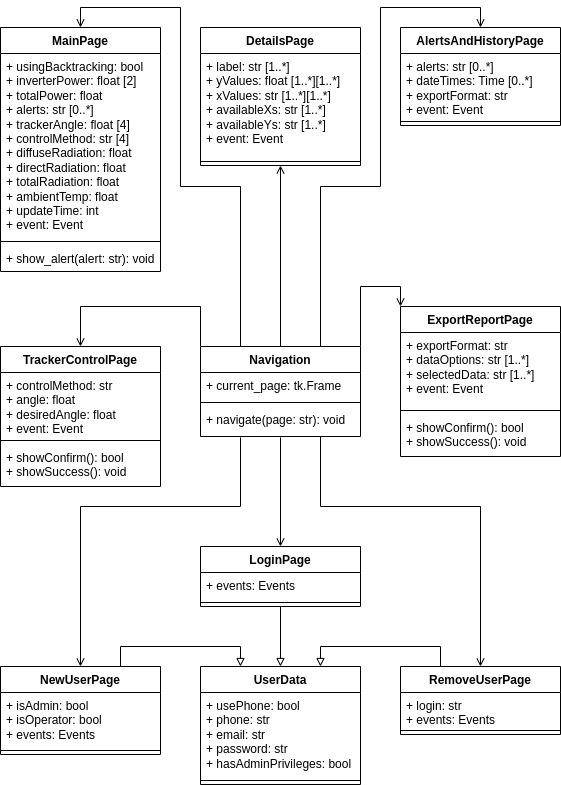

The diagram above was exported from draw.io. Its source (the exported page's mxGraphModel, read from the mxfile embedded in the PNG):
<mxGraphModel dx="880" dy="488" grid="1" gridSize="10" guides="1" tooltips="1" connect="1" arrows="1" fold="1" page="1" pageScale="1" pageWidth="583" pageHeight="827" math="0" shadow="0">
  <root>
    <mxCell id="WIyWlLk6GJQsqaUBKTNV-0" />
    <mxCell id="WIyWlLk6GJQsqaUBKTNV-1" parent="WIyWlLk6GJQsqaUBKTNV-0" />
    <mxCell id="xXEFe-Vd1Y5yv1aaEWYl-35" style="edgeStyle=orthogonalEdgeStyle;rounded=0;orthogonalLoop=1;jettySize=auto;html=1;exitX=0.25;exitY=0;exitDx=0;exitDy=0;entryX=0.5;entryY=0;entryDx=0;entryDy=0;endArrow=open;endFill=0;" parent="WIyWlLk6GJQsqaUBKTNV-1" source="xXEFe-Vd1Y5yv1aaEWYl-0" target="xXEFe-Vd1Y5yv1aaEWYl-16" edge="1">
      <mxGeometry relative="1" as="geometry">
        <Array as="points">
          <mxPoint x="240" y="200" />
          <mxPoint x="180" y="200" />
          <mxPoint x="180" y="21" />
          <mxPoint x="80" y="21" />
        </Array>
      </mxGeometry>
    </mxCell>
    <mxCell id="xXEFe-Vd1Y5yv1aaEWYl-36" style="edgeStyle=orthogonalEdgeStyle;rounded=0;orthogonalLoop=1;jettySize=auto;html=1;exitX=0.75;exitY=0;exitDx=0;exitDy=0;entryX=0.5;entryY=0;entryDx=0;entryDy=0;endArrow=open;endFill=0;" parent="WIyWlLk6GJQsqaUBKTNV-1" source="xXEFe-Vd1Y5yv1aaEWYl-0" target="xXEFe-Vd1Y5yv1aaEWYl-12" edge="1">
      <mxGeometry relative="1" as="geometry">
        <Array as="points">
          <mxPoint x="320" y="200" />
          <mxPoint x="380" y="200" />
          <mxPoint x="380" y="21" />
          <mxPoint x="480" y="21" />
        </Array>
      </mxGeometry>
    </mxCell>
    <mxCell id="puaZa0-vv4KtWipvlhHS-4" style="edgeStyle=orthogonalEdgeStyle;rounded=0;orthogonalLoop=1;jettySize=auto;html=1;exitX=0.5;exitY=0;exitDx=0;exitDy=0;entryX=0.5;entryY=1;entryDx=0;entryDy=0;endArrow=open;endFill=0;" edge="1" parent="WIyWlLk6GJQsqaUBKTNV-1" source="xXEFe-Vd1Y5yv1aaEWYl-0" target="xXEFe-Vd1Y5yv1aaEWYl-20">
      <mxGeometry relative="1" as="geometry">
        <mxPoint x="280" y="155" as="targetPoint" />
      </mxGeometry>
    </mxCell>
    <mxCell id="puaZa0-vv4KtWipvlhHS-15" style="edgeStyle=orthogonalEdgeStyle;rounded=0;orthogonalLoop=1;jettySize=auto;html=1;exitX=1;exitY=0;exitDx=0;exitDy=0;entryX=0;entryY=0;entryDx=0;entryDy=0;endArrow=open;endFill=0;" edge="1" parent="WIyWlLk6GJQsqaUBKTNV-1" source="xXEFe-Vd1Y5yv1aaEWYl-0" target="xXEFe-Vd1Y5yv1aaEWYl-37">
      <mxGeometry relative="1" as="geometry">
        <Array as="points">
          <mxPoint x="360" y="300" />
          <mxPoint x="400" y="300" />
        </Array>
      </mxGeometry>
    </mxCell>
    <mxCell id="puaZa0-vv4KtWipvlhHS-17" style="edgeStyle=orthogonalEdgeStyle;rounded=0;orthogonalLoop=1;jettySize=auto;html=1;exitX=0;exitY=0;exitDx=0;exitDy=0;entryX=0.5;entryY=0;entryDx=0;entryDy=0;endArrow=open;endFill=0;" edge="1" parent="WIyWlLk6GJQsqaUBKTNV-1" source="xXEFe-Vd1Y5yv1aaEWYl-0" target="puaZa0-vv4KtWipvlhHS-10">
      <mxGeometry relative="1" as="geometry">
        <Array as="points">
          <mxPoint x="200" y="320" />
          <mxPoint x="80" y="320" />
        </Array>
      </mxGeometry>
    </mxCell>
    <mxCell id="xXEFe-Vd1Y5yv1aaEWYl-0" value="Navigation" style="swimlane;fontStyle=1;align=center;verticalAlign=top;childLayout=stackLayout;horizontal=1;startSize=26;horizontalStack=0;resizeParent=1;resizeParentMax=0;resizeLast=0;collapsible=1;marginBottom=0;whiteSpace=wrap;html=1;" parent="WIyWlLk6GJQsqaUBKTNV-1" vertex="1">
      <mxGeometry x="200" y="360" width="160" height="90" as="geometry" />
    </mxCell>
    <mxCell id="xXEFe-Vd1Y5yv1aaEWYl-1" value="+ current_page: tk.Frame" style="text;strokeColor=none;fillColor=none;align=left;verticalAlign=top;spacingLeft=4;spacingRight=4;overflow=hidden;rotatable=0;points=[[0,0.5],[1,0.5]];portConstraint=eastwest;whiteSpace=wrap;html=1;" parent="xXEFe-Vd1Y5yv1aaEWYl-0" vertex="1">
      <mxGeometry y="26" width="160" height="26" as="geometry" />
    </mxCell>
    <mxCell id="xXEFe-Vd1Y5yv1aaEWYl-2" value="" style="line;strokeWidth=1;fillColor=none;align=left;verticalAlign=middle;spacingTop=-1;spacingLeft=3;spacingRight=3;rotatable=0;labelPosition=right;points=[];portConstraint=eastwest;strokeColor=inherit;" parent="xXEFe-Vd1Y5yv1aaEWYl-0" vertex="1">
      <mxGeometry y="52" width="160" height="8" as="geometry" />
    </mxCell>
    <mxCell id="xXEFe-Vd1Y5yv1aaEWYl-3" value="+ navigate(page: str): void" style="text;strokeColor=none;fillColor=none;align=left;verticalAlign=top;spacingLeft=4;spacingRight=4;overflow=hidden;rotatable=0;points=[[0,0.5],[1,0.5]];portConstraint=eastwest;whiteSpace=wrap;html=1;" parent="xXEFe-Vd1Y5yv1aaEWYl-0" vertex="1">
      <mxGeometry y="60" width="160" height="30" as="geometry" />
    </mxCell>
    <mxCell id="xXEFe-Vd1Y5yv1aaEWYl-46" style="edgeStyle=orthogonalEdgeStyle;rounded=0;orthogonalLoop=1;jettySize=auto;html=1;exitX=0.25;exitY=0;exitDx=0;exitDy=0;entryX=0.75;entryY=0;entryDx=0;entryDy=0;endArrow=block;endFill=0;" parent="WIyWlLk6GJQsqaUBKTNV-1" source="xXEFe-Vd1Y5yv1aaEWYl-4" target="xXEFe-Vd1Y5yv1aaEWYl-28" edge="1">
      <mxGeometry relative="1" as="geometry" />
    </mxCell>
    <mxCell id="xXEFe-Vd1Y5yv1aaEWYl-48" style="edgeStyle=orthogonalEdgeStyle;rounded=0;orthogonalLoop=1;jettySize=auto;html=1;exitX=0.5;exitY=0;exitDx=0;exitDy=0;entryX=0.75;entryY=1;entryDx=0;entryDy=0;entryPerimeter=0;endArrow=none;endFill=0;startArrow=open;startFill=0;" parent="WIyWlLk6GJQsqaUBKTNV-1" source="xXEFe-Vd1Y5yv1aaEWYl-4" target="xXEFe-Vd1Y5yv1aaEWYl-3" edge="1">
      <mxGeometry relative="1" as="geometry">
        <Array as="points">
          <mxPoint x="480" y="520" />
          <mxPoint x="320" y="520" />
        </Array>
      </mxGeometry>
    </mxCell>
    <mxCell id="xXEFe-Vd1Y5yv1aaEWYl-4" value="RemoveUserPage" style="swimlane;fontStyle=1;align=center;verticalAlign=top;childLayout=stackLayout;horizontal=1;startSize=26;horizontalStack=0;resizeParent=1;resizeParentMax=0;resizeLast=0;collapsible=1;marginBottom=0;whiteSpace=wrap;html=1;" parent="WIyWlLk6GJQsqaUBKTNV-1" vertex="1">
      <mxGeometry x="400" y="680" width="160" height="68" as="geometry" />
    </mxCell>
    <mxCell id="xXEFe-Vd1Y5yv1aaEWYl-5" value="+ login: str&lt;br&gt;+ events: Events" style="text;strokeColor=none;fillColor=none;align=left;verticalAlign=top;spacingLeft=4;spacingRight=4;overflow=hidden;rotatable=0;points=[[0,0.5],[1,0.5]];portConstraint=eastwest;whiteSpace=wrap;html=1;" parent="xXEFe-Vd1Y5yv1aaEWYl-4" vertex="1">
      <mxGeometry y="26" width="160" height="34" as="geometry" />
    </mxCell>
    <mxCell id="xXEFe-Vd1Y5yv1aaEWYl-6" value="" style="line;strokeWidth=1;fillColor=none;align=left;verticalAlign=middle;spacingTop=-1;spacingLeft=3;spacingRight=3;rotatable=0;labelPosition=right;points=[];portConstraint=eastwest;strokeColor=inherit;" parent="xXEFe-Vd1Y5yv1aaEWYl-4" vertex="1">
      <mxGeometry y="60" width="160" height="8" as="geometry" />
    </mxCell>
    <mxCell id="xXEFe-Vd1Y5yv1aaEWYl-44" style="edgeStyle=orthogonalEdgeStyle;rounded=0;orthogonalLoop=1;jettySize=auto;html=1;exitX=0.75;exitY=0;exitDx=0;exitDy=0;entryX=0.25;entryY=0;entryDx=0;entryDy=0;endArrow=block;endFill=0;" parent="WIyWlLk6GJQsqaUBKTNV-1" source="xXEFe-Vd1Y5yv1aaEWYl-8" target="xXEFe-Vd1Y5yv1aaEWYl-28" edge="1">
      <mxGeometry relative="1" as="geometry" />
    </mxCell>
    <mxCell id="puaZa0-vv4KtWipvlhHS-9" style="edgeStyle=orthogonalEdgeStyle;rounded=0;orthogonalLoop=1;jettySize=auto;html=1;exitX=0.5;exitY=0;exitDx=0;exitDy=0;entryX=0.25;entryY=1.033;entryDx=0;entryDy=0;entryPerimeter=0;endArrow=none;endFill=0;startArrow=open;startFill=0;" edge="1" parent="WIyWlLk6GJQsqaUBKTNV-1" source="xXEFe-Vd1Y5yv1aaEWYl-8" target="xXEFe-Vd1Y5yv1aaEWYl-3">
      <mxGeometry relative="1" as="geometry">
        <Array as="points">
          <mxPoint x="80" y="520" />
          <mxPoint x="240" y="520" />
        </Array>
      </mxGeometry>
    </mxCell>
    <mxCell id="xXEFe-Vd1Y5yv1aaEWYl-8" value="NewUserPage" style="swimlane;fontStyle=1;align=center;verticalAlign=top;childLayout=stackLayout;horizontal=1;startSize=26;horizontalStack=0;resizeParent=1;resizeParentMax=0;resizeLast=0;collapsible=1;marginBottom=0;whiteSpace=wrap;html=1;" parent="WIyWlLk6GJQsqaUBKTNV-1" vertex="1">
      <mxGeometry y="680" width="160" height="88" as="geometry" />
    </mxCell>
    <mxCell id="xXEFe-Vd1Y5yv1aaEWYl-9" value="+ isAdmin: bool&lt;br&gt;+ isOperator: bool&lt;br&gt;+ events: Events" style="text;strokeColor=none;fillColor=none;align=left;verticalAlign=top;spacingLeft=4;spacingRight=4;overflow=hidden;rotatable=0;points=[[0,0.5],[1,0.5]];portConstraint=eastwest;whiteSpace=wrap;html=1;" parent="xXEFe-Vd1Y5yv1aaEWYl-8" vertex="1">
      <mxGeometry y="26" width="160" height="54" as="geometry" />
    </mxCell>
    <mxCell id="xXEFe-Vd1Y5yv1aaEWYl-10" value="" style="line;strokeWidth=1;fillColor=none;align=left;verticalAlign=middle;spacingTop=-1;spacingLeft=3;spacingRight=3;rotatable=0;labelPosition=right;points=[];portConstraint=eastwest;strokeColor=inherit;" parent="xXEFe-Vd1Y5yv1aaEWYl-8" vertex="1">
      <mxGeometry y="80" width="160" height="8" as="geometry" />
    </mxCell>
    <mxCell id="xXEFe-Vd1Y5yv1aaEWYl-12" value="AlertsAndHistoryPage" style="swimlane;fontStyle=1;align=center;verticalAlign=top;childLayout=stackLayout;horizontal=1;startSize=26;horizontalStack=0;resizeParent=1;resizeParentMax=0;resizeLast=0;collapsible=1;marginBottom=0;whiteSpace=wrap;html=1;" parent="WIyWlLk6GJQsqaUBKTNV-1" vertex="1">
      <mxGeometry x="400" y="41" width="160" height="98" as="geometry" />
    </mxCell>
    <mxCell id="xXEFe-Vd1Y5yv1aaEWYl-13" value="+ alerts: str [0..*]&lt;br&gt;+ dateTimes: Time [0..*]&lt;br&gt;+ exportFormat: str&lt;br&gt;+ event: Event" style="text;strokeColor=none;fillColor=none;align=left;verticalAlign=top;spacingLeft=4;spacingRight=4;overflow=hidden;rotatable=0;points=[[0,0.5],[1,0.5]];portConstraint=eastwest;whiteSpace=wrap;html=1;" parent="xXEFe-Vd1Y5yv1aaEWYl-12" vertex="1">
      <mxGeometry y="26" width="160" height="64" as="geometry" />
    </mxCell>
    <mxCell id="xXEFe-Vd1Y5yv1aaEWYl-14" value="" style="line;strokeWidth=1;fillColor=none;align=left;verticalAlign=middle;spacingTop=-1;spacingLeft=3;spacingRight=3;rotatable=0;labelPosition=right;points=[];portConstraint=eastwest;strokeColor=inherit;" parent="xXEFe-Vd1Y5yv1aaEWYl-12" vertex="1">
      <mxGeometry y="90" width="160" height="8" as="geometry" />
    </mxCell>
    <mxCell id="xXEFe-Vd1Y5yv1aaEWYl-16" value="MainPage" style="swimlane;fontStyle=1;align=center;verticalAlign=top;childLayout=stackLayout;horizontal=1;startSize=26;horizontalStack=0;resizeParent=1;resizeParentMax=0;resizeLast=0;collapsible=1;marginBottom=0;whiteSpace=wrap;html=1;" parent="WIyWlLk6GJQsqaUBKTNV-1" vertex="1">
      <mxGeometry y="41" width="160" height="244" as="geometry" />
    </mxCell>
    <mxCell id="xXEFe-Vd1Y5yv1aaEWYl-17" value="+ usingBacktracking: bool&lt;br&gt;+ inverterPower: float [2]&lt;br&gt;+ totalPower: float&lt;br&gt;+ alerts: str [0..*]&lt;br&gt;+ trackerAngle: float [4]&lt;br&gt;+ controlMethod: str [4]&lt;br&gt;+ diffuseRadiation: float&lt;br&gt;+ directRadiation: float&lt;br&gt;+ totalRadiation: float&lt;br&gt;+&amp;nbsp;ambientTemp: float&lt;br&gt;+ updateTime: int&lt;br&gt;+ event: Event" style="text;strokeColor=none;fillColor=none;align=left;verticalAlign=top;spacingLeft=4;spacingRight=4;overflow=hidden;rotatable=0;points=[[0,0.5],[1,0.5]];portConstraint=eastwest;whiteSpace=wrap;html=1;" parent="xXEFe-Vd1Y5yv1aaEWYl-16" vertex="1">
      <mxGeometry y="26" width="160" height="184" as="geometry" />
    </mxCell>
    <mxCell id="xXEFe-Vd1Y5yv1aaEWYl-18" value="" style="line;strokeWidth=1;fillColor=none;align=left;verticalAlign=middle;spacingTop=-1;spacingLeft=3;spacingRight=3;rotatable=0;labelPosition=right;points=[];portConstraint=eastwest;strokeColor=inherit;" parent="xXEFe-Vd1Y5yv1aaEWYl-16" vertex="1">
      <mxGeometry y="210" width="160" height="8" as="geometry" />
    </mxCell>
    <mxCell id="xXEFe-Vd1Y5yv1aaEWYl-19" value="+ show_alert(alert: str): void" style="text;strokeColor=none;fillColor=none;align=left;verticalAlign=top;spacingLeft=4;spacingRight=4;overflow=hidden;rotatable=0;points=[[0,0.5],[1,0.5]];portConstraint=eastwest;whiteSpace=wrap;html=1;" parent="xXEFe-Vd1Y5yv1aaEWYl-16" vertex="1">
      <mxGeometry y="218" width="160" height="26" as="geometry" />
    </mxCell>
    <mxCell id="xXEFe-Vd1Y5yv1aaEWYl-20" value="DetailsPage" style="swimlane;fontStyle=1;align=center;verticalAlign=top;childLayout=stackLayout;horizontal=1;startSize=26;horizontalStack=0;resizeParent=1;resizeParentMax=0;resizeLast=0;collapsible=1;marginBottom=0;whiteSpace=wrap;html=1;" parent="WIyWlLk6GJQsqaUBKTNV-1" vertex="1">
      <mxGeometry x="200" y="41" width="160" height="138" as="geometry" />
    </mxCell>
    <mxCell id="xXEFe-Vd1Y5yv1aaEWYl-21" value="+ label: str [1..*]&lt;br&gt;+ yValues: float [1..*][1..*]&lt;br&gt;+ xValues: str [1..*][1..*]&lt;br&gt;+ availableXs: str [1..*]&lt;br&gt;+ availableYs: str [1..*]&lt;br&gt;+ event: Event" style="text;strokeColor=none;fillColor=none;align=left;verticalAlign=top;spacingLeft=4;spacingRight=4;overflow=hidden;rotatable=0;points=[[0,0.5],[1,0.5]];portConstraint=eastwest;whiteSpace=wrap;html=1;" parent="xXEFe-Vd1Y5yv1aaEWYl-20" vertex="1">
      <mxGeometry y="26" width="160" height="104" as="geometry" />
    </mxCell>
    <mxCell id="xXEFe-Vd1Y5yv1aaEWYl-22" value="" style="line;strokeWidth=1;fillColor=none;align=left;verticalAlign=middle;spacingTop=-1;spacingLeft=3;spacingRight=3;rotatable=0;labelPosition=right;points=[];portConstraint=eastwest;strokeColor=inherit;" parent="xXEFe-Vd1Y5yv1aaEWYl-20" vertex="1">
      <mxGeometry y="130" width="160" height="8" as="geometry" />
    </mxCell>
    <mxCell id="xXEFe-Vd1Y5yv1aaEWYl-28" value="UserData" style="swimlane;fontStyle=1;align=center;verticalAlign=top;childLayout=stackLayout;horizontal=1;startSize=26;horizontalStack=0;resizeParent=1;resizeParentMax=0;resizeLast=0;collapsible=1;marginBottom=0;whiteSpace=wrap;html=1;" parent="WIyWlLk6GJQsqaUBKTNV-1" vertex="1">
      <mxGeometry x="200" y="680" width="160" height="118" as="geometry" />
    </mxCell>
    <mxCell id="xXEFe-Vd1Y5yv1aaEWYl-29" value="+ usePhone: bool&lt;br style=&quot;border-color: var(--border-color);&quot;&gt;+ phone: str&lt;br style=&quot;border-color: var(--border-color);&quot;&gt;+ email: str&lt;br style=&quot;border-color: var(--border-color);&quot;&gt;+ password: str&lt;br&gt;+ hasAdminPrivileges: bool" style="text;strokeColor=none;fillColor=none;align=left;verticalAlign=top;spacingLeft=4;spacingRight=4;overflow=hidden;rotatable=0;points=[[0,0.5],[1,0.5]];portConstraint=eastwest;whiteSpace=wrap;html=1;" parent="xXEFe-Vd1Y5yv1aaEWYl-28" vertex="1">
      <mxGeometry y="26" width="160" height="84" as="geometry" />
    </mxCell>
    <mxCell id="xXEFe-Vd1Y5yv1aaEWYl-30" value="" style="line;strokeWidth=1;fillColor=none;align=left;verticalAlign=middle;spacingTop=-1;spacingLeft=3;spacingRight=3;rotatable=0;labelPosition=right;points=[];portConstraint=eastwest;strokeColor=inherit;" parent="xXEFe-Vd1Y5yv1aaEWYl-28" vertex="1">
      <mxGeometry y="110" width="160" height="8" as="geometry" />
    </mxCell>
    <mxCell id="xXEFe-Vd1Y5yv1aaEWYl-37" value="ExportReportPage" style="swimlane;fontStyle=1;align=center;verticalAlign=top;childLayout=stackLayout;horizontal=1;startSize=26;horizontalStack=0;resizeParent=1;resizeParentMax=0;resizeLast=0;collapsible=1;marginBottom=0;whiteSpace=wrap;html=1;" parent="WIyWlLk6GJQsqaUBKTNV-1" vertex="1">
      <mxGeometry x="400" y="320" width="160" height="150" as="geometry" />
    </mxCell>
    <mxCell id="xXEFe-Vd1Y5yv1aaEWYl-38" value="+ exportFormat: str&lt;br&gt;+ dataOptions: str [1..*]&lt;br&gt;+ selectedData: str [1..*]&lt;br&gt;+ event: Event" style="text;strokeColor=none;fillColor=none;align=left;verticalAlign=top;spacingLeft=4;spacingRight=4;overflow=hidden;rotatable=0;points=[[0,0.5],[1,0.5]];portConstraint=eastwest;whiteSpace=wrap;html=1;" parent="xXEFe-Vd1Y5yv1aaEWYl-37" vertex="1">
      <mxGeometry y="26" width="160" height="74" as="geometry" />
    </mxCell>
    <mxCell id="xXEFe-Vd1Y5yv1aaEWYl-39" value="" style="line;strokeWidth=1;fillColor=none;align=left;verticalAlign=middle;spacingTop=-1;spacingLeft=3;spacingRight=3;rotatable=0;labelPosition=right;points=[];portConstraint=eastwest;strokeColor=inherit;" parent="xXEFe-Vd1Y5yv1aaEWYl-37" vertex="1">
      <mxGeometry y="100" width="160" height="8" as="geometry" />
    </mxCell>
    <mxCell id="xXEFe-Vd1Y5yv1aaEWYl-40" value="+ showConfirm(): bool&lt;br&gt;+ showSuccess(): void" style="text;strokeColor=none;fillColor=none;align=left;verticalAlign=top;spacingLeft=4;spacingRight=4;overflow=hidden;rotatable=0;points=[[0,0.5],[1,0.5]];portConstraint=eastwest;whiteSpace=wrap;html=1;" parent="xXEFe-Vd1Y5yv1aaEWYl-37" vertex="1">
      <mxGeometry y="108" width="160" height="42" as="geometry" />
    </mxCell>
    <mxCell id="puaZa0-vv4KtWipvlhHS-6" style="edgeStyle=orthogonalEdgeStyle;rounded=0;orthogonalLoop=1;jettySize=auto;html=1;exitX=0.5;exitY=1;exitDx=0;exitDy=0;entryX=0.5;entryY=0;entryDx=0;entryDy=0;endArrow=block;endFill=0;" edge="1" parent="WIyWlLk6GJQsqaUBKTNV-1" source="puaZa0-vv4KtWipvlhHS-0" target="xXEFe-Vd1Y5yv1aaEWYl-28">
      <mxGeometry relative="1" as="geometry" />
    </mxCell>
    <mxCell id="puaZa0-vv4KtWipvlhHS-8" style="edgeStyle=orthogonalEdgeStyle;rounded=0;orthogonalLoop=1;jettySize=auto;html=1;exitX=0.5;exitY=0;exitDx=0;exitDy=0;entryX=0.5;entryY=1.033;entryDx=0;entryDy=0;entryPerimeter=0;endArrow=none;endFill=0;startArrow=open;startFill=0;" edge="1" parent="WIyWlLk6GJQsqaUBKTNV-1" source="puaZa0-vv4KtWipvlhHS-0" target="xXEFe-Vd1Y5yv1aaEWYl-3">
      <mxGeometry relative="1" as="geometry" />
    </mxCell>
    <mxCell id="puaZa0-vv4KtWipvlhHS-0" value="LoginPage" style="swimlane;fontStyle=1;align=center;verticalAlign=top;childLayout=stackLayout;horizontal=1;startSize=26;horizontalStack=0;resizeParent=1;resizeParentMax=0;resizeLast=0;collapsible=1;marginBottom=0;whiteSpace=wrap;html=1;" vertex="1" parent="WIyWlLk6GJQsqaUBKTNV-1">
      <mxGeometry x="200" y="560" width="160" height="60" as="geometry" />
    </mxCell>
    <mxCell id="puaZa0-vv4KtWipvlhHS-1" value="+ events: Events" style="text;strokeColor=none;fillColor=none;align=left;verticalAlign=top;spacingLeft=4;spacingRight=4;overflow=hidden;rotatable=0;points=[[0,0.5],[1,0.5]];portConstraint=eastwest;whiteSpace=wrap;html=1;" vertex="1" parent="puaZa0-vv4KtWipvlhHS-0">
      <mxGeometry y="26" width="160" height="26" as="geometry" />
    </mxCell>
    <mxCell id="puaZa0-vv4KtWipvlhHS-2" value="" style="line;strokeWidth=1;fillColor=none;align=left;verticalAlign=middle;spacingTop=-1;spacingLeft=3;spacingRight=3;rotatable=0;labelPosition=right;points=[];portConstraint=eastwest;strokeColor=inherit;" vertex="1" parent="puaZa0-vv4KtWipvlhHS-0">
      <mxGeometry y="52" width="160" height="8" as="geometry" />
    </mxCell>
    <mxCell id="puaZa0-vv4KtWipvlhHS-10" value="TrackerControlPage" style="swimlane;fontStyle=1;align=center;verticalAlign=top;childLayout=stackLayout;horizontal=1;startSize=26;horizontalStack=0;resizeParent=1;resizeParentMax=0;resizeLast=0;collapsible=1;marginBottom=0;whiteSpace=wrap;html=1;" vertex="1" parent="WIyWlLk6GJQsqaUBKTNV-1">
      <mxGeometry y="360" width="160" height="140" as="geometry" />
    </mxCell>
    <mxCell id="puaZa0-vv4KtWipvlhHS-11" value="+ controlMethod: str&lt;br&gt;+ angle: float&lt;br&gt;+ desiredAngle: float&lt;br&gt;+ event: Event" style="text;strokeColor=none;fillColor=none;align=left;verticalAlign=top;spacingLeft=4;spacingRight=4;overflow=hidden;rotatable=0;points=[[0,0.5],[1,0.5]];portConstraint=eastwest;whiteSpace=wrap;html=1;" vertex="1" parent="puaZa0-vv4KtWipvlhHS-10">
      <mxGeometry y="26" width="160" height="64" as="geometry" />
    </mxCell>
    <mxCell id="puaZa0-vv4KtWipvlhHS-12" value="" style="line;strokeWidth=1;fillColor=none;align=left;verticalAlign=middle;spacingTop=-1;spacingLeft=3;spacingRight=3;rotatable=0;labelPosition=right;points=[];portConstraint=eastwest;strokeColor=inherit;" vertex="1" parent="puaZa0-vv4KtWipvlhHS-10">
      <mxGeometry y="90" width="160" height="8" as="geometry" />
    </mxCell>
    <mxCell id="puaZa0-vv4KtWipvlhHS-13" value="+ showConfirm(): bool&lt;br&gt;+ showSuccess(): void" style="text;strokeColor=none;fillColor=none;align=left;verticalAlign=top;spacingLeft=4;spacingRight=4;overflow=hidden;rotatable=0;points=[[0,0.5],[1,0.5]];portConstraint=eastwest;whiteSpace=wrap;html=1;" vertex="1" parent="puaZa0-vv4KtWipvlhHS-10">
      <mxGeometry y="98" width="160" height="42" as="geometry" />
    </mxCell>
  </root>
</mxGraphModel>